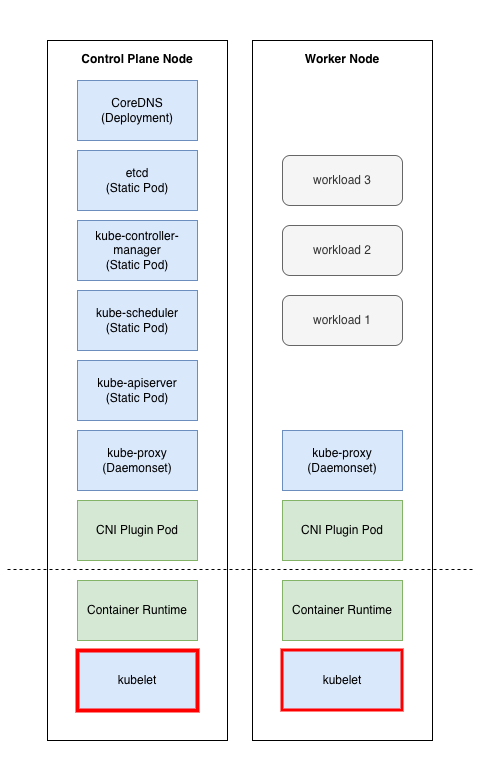

The diagram above was exported from draw.io. Its source (the exported page's mxGraphModel, read from the mxfile embedded in the PNG):
<mxGraphModel dx="4017" dy="4500" grid="1" gridSize="10" guides="1" tooltips="1" connect="1" arrows="1" fold="1" page="1" pageScale="1" pageWidth="827" pageHeight="1169" math="0" shadow="0">
  <root>
    <mxCell id="0" />
    <mxCell id="1" parent="0" />
    <mxCell id="2" parent="1" style="rounded=0;whiteSpace=wrap;html=1;strokeColor=none;" value="" vertex="1">
      <mxGeometry height="770" width="487" x="-2077" y="10950" as="geometry" />
    </mxCell>
    <mxCell id="3" parent="1" style="rounded=0;whiteSpace=wrap;html=1;" value="&lt;div&gt;&lt;b&gt;&lt;br&gt;&lt;/b&gt;&lt;/div&gt;&lt;div&gt;&lt;b&gt;Worker Node&lt;/b&gt;&lt;/div&gt;&lt;div&gt;&lt;b&gt;&lt;br&gt;&lt;/b&gt;&lt;/div&gt;&lt;div&gt;&lt;b&gt;&lt;br&gt;&lt;/b&gt;&lt;/div&gt;&lt;div&gt;&lt;b&gt;&lt;br&gt;&lt;/b&gt;&lt;/div&gt;&lt;div&gt;&lt;b&gt;&lt;br&gt;&lt;/b&gt;&lt;/div&gt;&lt;div&gt;&lt;b&gt;&lt;br&gt;&lt;/b&gt;&lt;/div&gt;&lt;div&gt;&lt;b&gt;&lt;br&gt;&lt;/b&gt;&lt;/div&gt;&lt;div&gt;&lt;b&gt;&lt;br&gt;&lt;/b&gt;&lt;/div&gt;&lt;div&gt;&lt;b&gt;&lt;br&gt;&lt;/b&gt;&lt;/div&gt;&lt;div&gt;&lt;b&gt;&lt;br&gt;&lt;/b&gt;&lt;/div&gt;&lt;div&gt;&lt;b&gt;&lt;br&gt;&lt;/b&gt;&lt;/div&gt;&lt;div&gt;&lt;b&gt;&lt;br&gt;&lt;/b&gt;&lt;/div&gt;&lt;div&gt;&lt;b&gt;&lt;br&gt;&lt;/b&gt;&lt;/div&gt;&lt;div&gt;&lt;b&gt;&lt;br&gt;&lt;/b&gt;&lt;/div&gt;&lt;div&gt;&lt;b&gt;&lt;br&gt;&lt;/b&gt;&lt;/div&gt;&lt;div&gt;&lt;b&gt;&lt;br&gt;&lt;/b&gt;&lt;/div&gt;&lt;div&gt;&lt;b&gt;&lt;br&gt;&lt;/b&gt;&lt;/div&gt;&lt;div&gt;&lt;b&gt;&lt;br&gt;&lt;/b&gt;&lt;/div&gt;&lt;div&gt;&lt;b&gt;&lt;br&gt;&lt;/b&gt;&lt;/div&gt;&lt;div&gt;&lt;b&gt;&lt;br&gt;&lt;/b&gt;&lt;/div&gt;&lt;div&gt;&lt;b&gt;&lt;br&gt;&lt;/b&gt;&lt;/div&gt;&lt;div&gt;&lt;b&gt;&lt;br&gt;&lt;/b&gt;&lt;/div&gt;&lt;div&gt;&lt;b&gt;&lt;br&gt;&lt;/b&gt;&lt;/div&gt;&lt;div&gt;&lt;b&gt;&lt;br&gt;&lt;/b&gt;&lt;/div&gt;&lt;div&gt;&lt;b&gt;&lt;br&gt;&lt;/b&gt;&lt;/div&gt;&lt;div&gt;&lt;b&gt;&lt;br&gt;&lt;/b&gt;&lt;/div&gt;&lt;div&gt;&lt;b&gt;&lt;br&gt;&lt;/b&gt;&lt;/div&gt;&lt;div&gt;&lt;b&gt;&lt;br&gt;&lt;/b&gt;&lt;/div&gt;&lt;div&gt;&lt;b&gt;&lt;br&gt;&lt;/b&gt;&lt;/div&gt;&lt;div&gt;&lt;b&gt;&lt;br&gt;&lt;/b&gt;&lt;/div&gt;&lt;div&gt;&lt;b&gt;&lt;br&gt;&lt;/b&gt;&lt;/div&gt;&lt;div&gt;&lt;b&gt;&lt;br&gt;&lt;/b&gt;&lt;/div&gt;&lt;div&gt;&lt;b&gt;&lt;br&gt;&lt;/b&gt;&lt;/div&gt;&lt;div&gt;&lt;b&gt;&lt;br&gt;&lt;/b&gt;&lt;/div&gt;&lt;div&gt;&lt;b&gt;&lt;br&gt;&lt;/b&gt;&lt;/div&gt;&lt;div&gt;&lt;b&gt;&lt;br&gt;&lt;/b&gt;&lt;/div&gt;&lt;div&gt;&lt;b&gt;&lt;br&gt;&lt;/b&gt;&lt;/div&gt;&lt;div&gt;&lt;b&gt;&lt;br&gt;&lt;/b&gt;&lt;/div&gt;&lt;div&gt;&lt;b&gt;&lt;br&gt;&lt;/b&gt;&lt;/div&gt;&lt;div&gt;&lt;b&gt;&lt;br&gt;&lt;/b&gt;&lt;/div&gt;&lt;div&gt;&lt;b&gt;&lt;br&gt;&lt;/b&gt;&lt;/div&gt;&lt;div&gt;&lt;b&gt;&lt;br&gt;&lt;/b&gt;&lt;/div&gt;&lt;div&gt;&lt;b&gt;&lt;br&gt;&lt;/b&gt;&lt;/div&gt;&lt;div&gt;&lt;b&gt;&lt;br&gt;&lt;/b&gt;&lt;/div&gt;&lt;div&gt;&lt;b&gt;&lt;br&gt;&lt;/b&gt;&lt;/div&gt;&lt;div&gt;&lt;b&gt;&lt;br&gt;&lt;/b&gt;&lt;/div&gt;&lt;div&gt;&lt;b&gt;&lt;br&gt;&lt;/b&gt;&lt;/div&gt;&lt;div&gt;&lt;br&gt;&lt;/div&gt;" vertex="1">
      <mxGeometry height="700" width="180" x="-1825" y="10990" as="geometry" />
    </mxCell>
    <mxCell id="4" parent="1" style="rounded=0;whiteSpace=wrap;html=1;" value="&lt;div&gt;&lt;b&gt;&lt;br&gt;&lt;/b&gt;&lt;/div&gt;&lt;div&gt;&lt;b&gt;Control Plane Node&lt;/b&gt;&lt;/div&gt;&lt;div&gt;&lt;b&gt;&lt;br&gt;&lt;/b&gt;&lt;/div&gt;&lt;div&gt;&lt;b&gt;&lt;br&gt;&lt;/b&gt;&lt;/div&gt;&lt;div&gt;&lt;b&gt;&lt;br&gt;&lt;/b&gt;&lt;/div&gt;&lt;div&gt;&lt;b&gt;&lt;br&gt;&lt;/b&gt;&lt;/div&gt;&lt;div&gt;&lt;b&gt;&lt;br&gt;&lt;/b&gt;&lt;/div&gt;&lt;div&gt;&lt;b&gt;&lt;br&gt;&lt;/b&gt;&lt;/div&gt;&lt;div&gt;&lt;b&gt;&lt;br&gt;&lt;/b&gt;&lt;/div&gt;&lt;div&gt;&lt;b&gt;&lt;br&gt;&lt;/b&gt;&lt;/div&gt;&lt;div&gt;&lt;b&gt;&lt;br&gt;&lt;/b&gt;&lt;/div&gt;&lt;div&gt;&lt;b&gt;&lt;br&gt;&lt;/b&gt;&lt;/div&gt;&lt;div&gt;&lt;b&gt;&lt;br&gt;&lt;/b&gt;&lt;/div&gt;&lt;div&gt;&lt;b&gt;&lt;br&gt;&lt;/b&gt;&lt;/div&gt;&lt;div&gt;&lt;b&gt;&lt;br&gt;&lt;/b&gt;&lt;/div&gt;&lt;div&gt;&lt;b&gt;&lt;br&gt;&lt;/b&gt;&lt;/div&gt;&lt;div&gt;&lt;b&gt;&lt;br&gt;&lt;/b&gt;&lt;/div&gt;&lt;div&gt;&lt;b&gt;&lt;br&gt;&lt;/b&gt;&lt;/div&gt;&lt;div&gt;&lt;b&gt;&lt;br&gt;&lt;/b&gt;&lt;/div&gt;&lt;div&gt;&lt;b&gt;&lt;br&gt;&lt;/b&gt;&lt;/div&gt;&lt;div&gt;&lt;b&gt;&lt;br&gt;&lt;/b&gt;&lt;/div&gt;&lt;div&gt;&lt;b&gt;&lt;br&gt;&lt;/b&gt;&lt;/div&gt;&lt;div&gt;&lt;b&gt;&lt;br&gt;&lt;/b&gt;&lt;/div&gt;&lt;div&gt;&lt;b&gt;&lt;br&gt;&lt;/b&gt;&lt;/div&gt;&lt;div&gt;&lt;b&gt;&lt;br&gt;&lt;/b&gt;&lt;/div&gt;&lt;div&gt;&lt;b&gt;&lt;br&gt;&lt;/b&gt;&lt;/div&gt;&lt;div&gt;&lt;b&gt;&lt;br&gt;&lt;/b&gt;&lt;/div&gt;&lt;div&gt;&lt;b&gt;&lt;br&gt;&lt;/b&gt;&lt;/div&gt;&lt;div&gt;&lt;b&gt;&lt;br&gt;&lt;/b&gt;&lt;/div&gt;&lt;div&gt;&lt;b&gt;&lt;br&gt;&lt;/b&gt;&lt;/div&gt;&lt;div&gt;&lt;b&gt;&lt;br&gt;&lt;/b&gt;&lt;/div&gt;&lt;div&gt;&lt;b&gt;&lt;br&gt;&lt;/b&gt;&lt;/div&gt;&lt;div&gt;&lt;b&gt;&lt;br&gt;&lt;/b&gt;&lt;/div&gt;&lt;div&gt;&lt;b&gt;&lt;br&gt;&lt;/b&gt;&lt;/div&gt;&lt;div&gt;&lt;b&gt;&lt;br&gt;&lt;/b&gt;&lt;/div&gt;&lt;div&gt;&lt;b&gt;&lt;br&gt;&lt;/b&gt;&lt;/div&gt;&lt;div&gt;&lt;b&gt;&lt;br&gt;&lt;/b&gt;&lt;/div&gt;&lt;div&gt;&lt;b&gt;&lt;br&gt;&lt;/b&gt;&lt;/div&gt;&lt;div&gt;&lt;b&gt;&lt;br&gt;&lt;/b&gt;&lt;/div&gt;&lt;div&gt;&lt;b&gt;&lt;br&gt;&lt;/b&gt;&lt;/div&gt;&lt;div&gt;&lt;b&gt;&lt;br&gt;&lt;/b&gt;&lt;/div&gt;&lt;div&gt;&lt;b&gt;&lt;br&gt;&lt;/b&gt;&lt;/div&gt;&lt;div&gt;&lt;b&gt;&lt;br&gt;&lt;/b&gt;&lt;/div&gt;&lt;div&gt;&lt;b&gt;&lt;br&gt;&lt;/b&gt;&lt;/div&gt;&lt;div&gt;&lt;b&gt;&lt;br&gt;&lt;/b&gt;&lt;/div&gt;&lt;div&gt;&lt;b&gt;&lt;br&gt;&lt;/b&gt;&lt;/div&gt;&lt;div&gt;&lt;b&gt;&lt;br&gt;&lt;/b&gt;&lt;/div&gt;&lt;div&gt;&lt;b&gt;&lt;br&gt;&lt;/b&gt;&lt;/div&gt;&lt;div&gt;&lt;br&gt;&lt;/div&gt;" vertex="1">
      <mxGeometry height="700" width="180" x="-2030" y="10990" as="geometry" />
    </mxCell>
    <mxCell id="5" parent="1" style="rounded=0;whiteSpace=wrap;html=1;fillColor=#dae8fc;strokeColor=#6c8ebf;" value="CoreDNS&lt;div&gt;(Deployment)&lt;/div&gt;" vertex="1">
      <mxGeometry height="60" width="120" x="-2000" y="11030" as="geometry" />
    </mxCell>
    <mxCell id="6" parent="1" style="rounded=0;whiteSpace=wrap;html=1;fillColor=#dae8fc;strokeColor=#6c8ebf;" value="etcd&lt;br&gt;&lt;div&gt;(Static Pod)&lt;/div&gt;" vertex="1">
      <mxGeometry height="60" width="120" x="-2000" y="11100" as="geometry" />
    </mxCell>
    <mxCell id="7" parent="1" style="rounded=0;whiteSpace=wrap;html=1;fillColor=#dae8fc;strokeColor=#6c8ebf;" value="kube-controller-manager&lt;div&gt;(Static Pod)&lt;/div&gt;" vertex="1">
      <mxGeometry height="60" width="120" x="-2000" y="11170" as="geometry" />
    </mxCell>
    <mxCell id="8" parent="1" style="rounded=0;whiteSpace=wrap;html=1;fillColor=#dae8fc;strokeColor=#6c8ebf;" value="kube-scheduler&lt;div&gt;(Static Pod)&lt;/div&gt;" vertex="1">
      <mxGeometry height="60" width="120" x="-2000" y="11240" as="geometry" />
    </mxCell>
    <mxCell id="9" parent="1" style="rounded=0;whiteSpace=wrap;html=1;fillColor=#dae8fc;strokeColor=#6c8ebf;" value="kube-apiserver&lt;div&gt;(Static Pod)&lt;/div&gt;" vertex="1">
      <mxGeometry height="60" width="120" x="-2000" y="11310" as="geometry" />
    </mxCell>
    <mxCell id="10" parent="1" style="rounded=0;whiteSpace=wrap;html=1;fillColor=#dae8fc;strokeColor=#6c8ebf;" value="kube-proxy&lt;div&gt;(Daemonset)&lt;/div&gt;" vertex="1">
      <mxGeometry height="60" width="120" x="-2000" y="11380" as="geometry" />
    </mxCell>
    <mxCell id="11" parent="1" style="rounded=0;whiteSpace=wrap;html=1;fillColor=#d5e8d4;strokeColor=#82b366;" value="CNI Plugin Pod" vertex="1">
      <mxGeometry height="60" width="120" x="-2000" y="11450" as="geometry" />
    </mxCell>
    <mxCell id="12" parent="1" style="rounded=0;whiteSpace=wrap;html=1;fillColor=#d5e8d4;strokeColor=#82b366;" value="Container Runtime" vertex="1">
      <mxGeometry height="60" width="120" x="-2000" y="11530" as="geometry" />
    </mxCell>
    <mxCell id="13" parent="1" style="rounded=0;whiteSpace=wrap;html=1;fillColor=#dae8fc;strokeColor=#FF0000;strokeWidth=4;" value="kubelet" vertex="1">
      <mxGeometry height="60" width="120" x="-2000" y="11600" as="geometry" />
    </mxCell>
    <mxCell id="14" parent="1" style="rounded=0;whiteSpace=wrap;html=1;fillColor=#d5e8d4;strokeColor=#82b366;" value="Container Runtime" vertex="1">
      <mxGeometry height="60" width="120" x="-1795" y="11530" as="geometry" />
    </mxCell>
    <mxCell id="15" parent="1" style="rounded=0;whiteSpace=wrap;html=1;fillColor=#dae8fc;strokeColor=#FF0000;strokeWidth=3;" value="kubelet" vertex="1">
      <mxGeometry height="60" width="120" x="-1795" y="11600" as="geometry" />
    </mxCell>
    <mxCell id="16" parent="1" style="rounded=0;whiteSpace=wrap;html=1;fillColor=#d5e8d4;strokeColor=#82b366;" value="CNI Plugin Pod" vertex="1">
      <mxGeometry height="60" width="120" x="-1795" y="11450" as="geometry" />
    </mxCell>
    <mxCell id="17" parent="1" style="rounded=0;whiteSpace=wrap;html=1;fillColor=#dae8fc;strokeColor=#6c8ebf;" value="kube-proxy&lt;div&gt;(Daemonset)&lt;/div&gt;" vertex="1">
      <mxGeometry height="60" width="120" x="-1795" y="11380" as="geometry" />
    </mxCell>
    <mxCell id="18" parent="1" style="rounded=1;whiteSpace=wrap;html=1;fillColor=#f5f5f5;fontColor=#333333;strokeColor=#666666;" value="workload 1" vertex="1">
      <mxGeometry height="50" width="120" x="-1795" y="11245" as="geometry" />
    </mxCell>
    <mxCell id="19" parent="1" style="rounded=1;whiteSpace=wrap;html=1;fillColor=#f5f5f5;fontColor=#333333;strokeColor=#666666;" value="workload 2" vertex="1">
      <mxGeometry height="50" width="120" x="-1795" y="11175" as="geometry" />
    </mxCell>
    <mxCell id="20" parent="1" style="rounded=1;whiteSpace=wrap;html=1;fillColor=#f5f5f5;fontColor=#333333;strokeColor=#666666;" value="workload 3" vertex="1">
      <mxGeometry height="50" width="120" x="-1795" y="11105" as="geometry" />
    </mxCell>
    <mxCell id="21" edge="1" parent="1" style="endArrow=none;html=1;rounded=0;dashed=1;" value="">
      <mxGeometry height="50" relative="1" width="50" as="geometry">
        <mxPoint x="-2070" y="11519" as="sourcePoint" />
        <mxPoint x="-1603" y="11519" as="targetPoint" />
      </mxGeometry>
    </mxCell>
  </root>
</mxGraphModel>